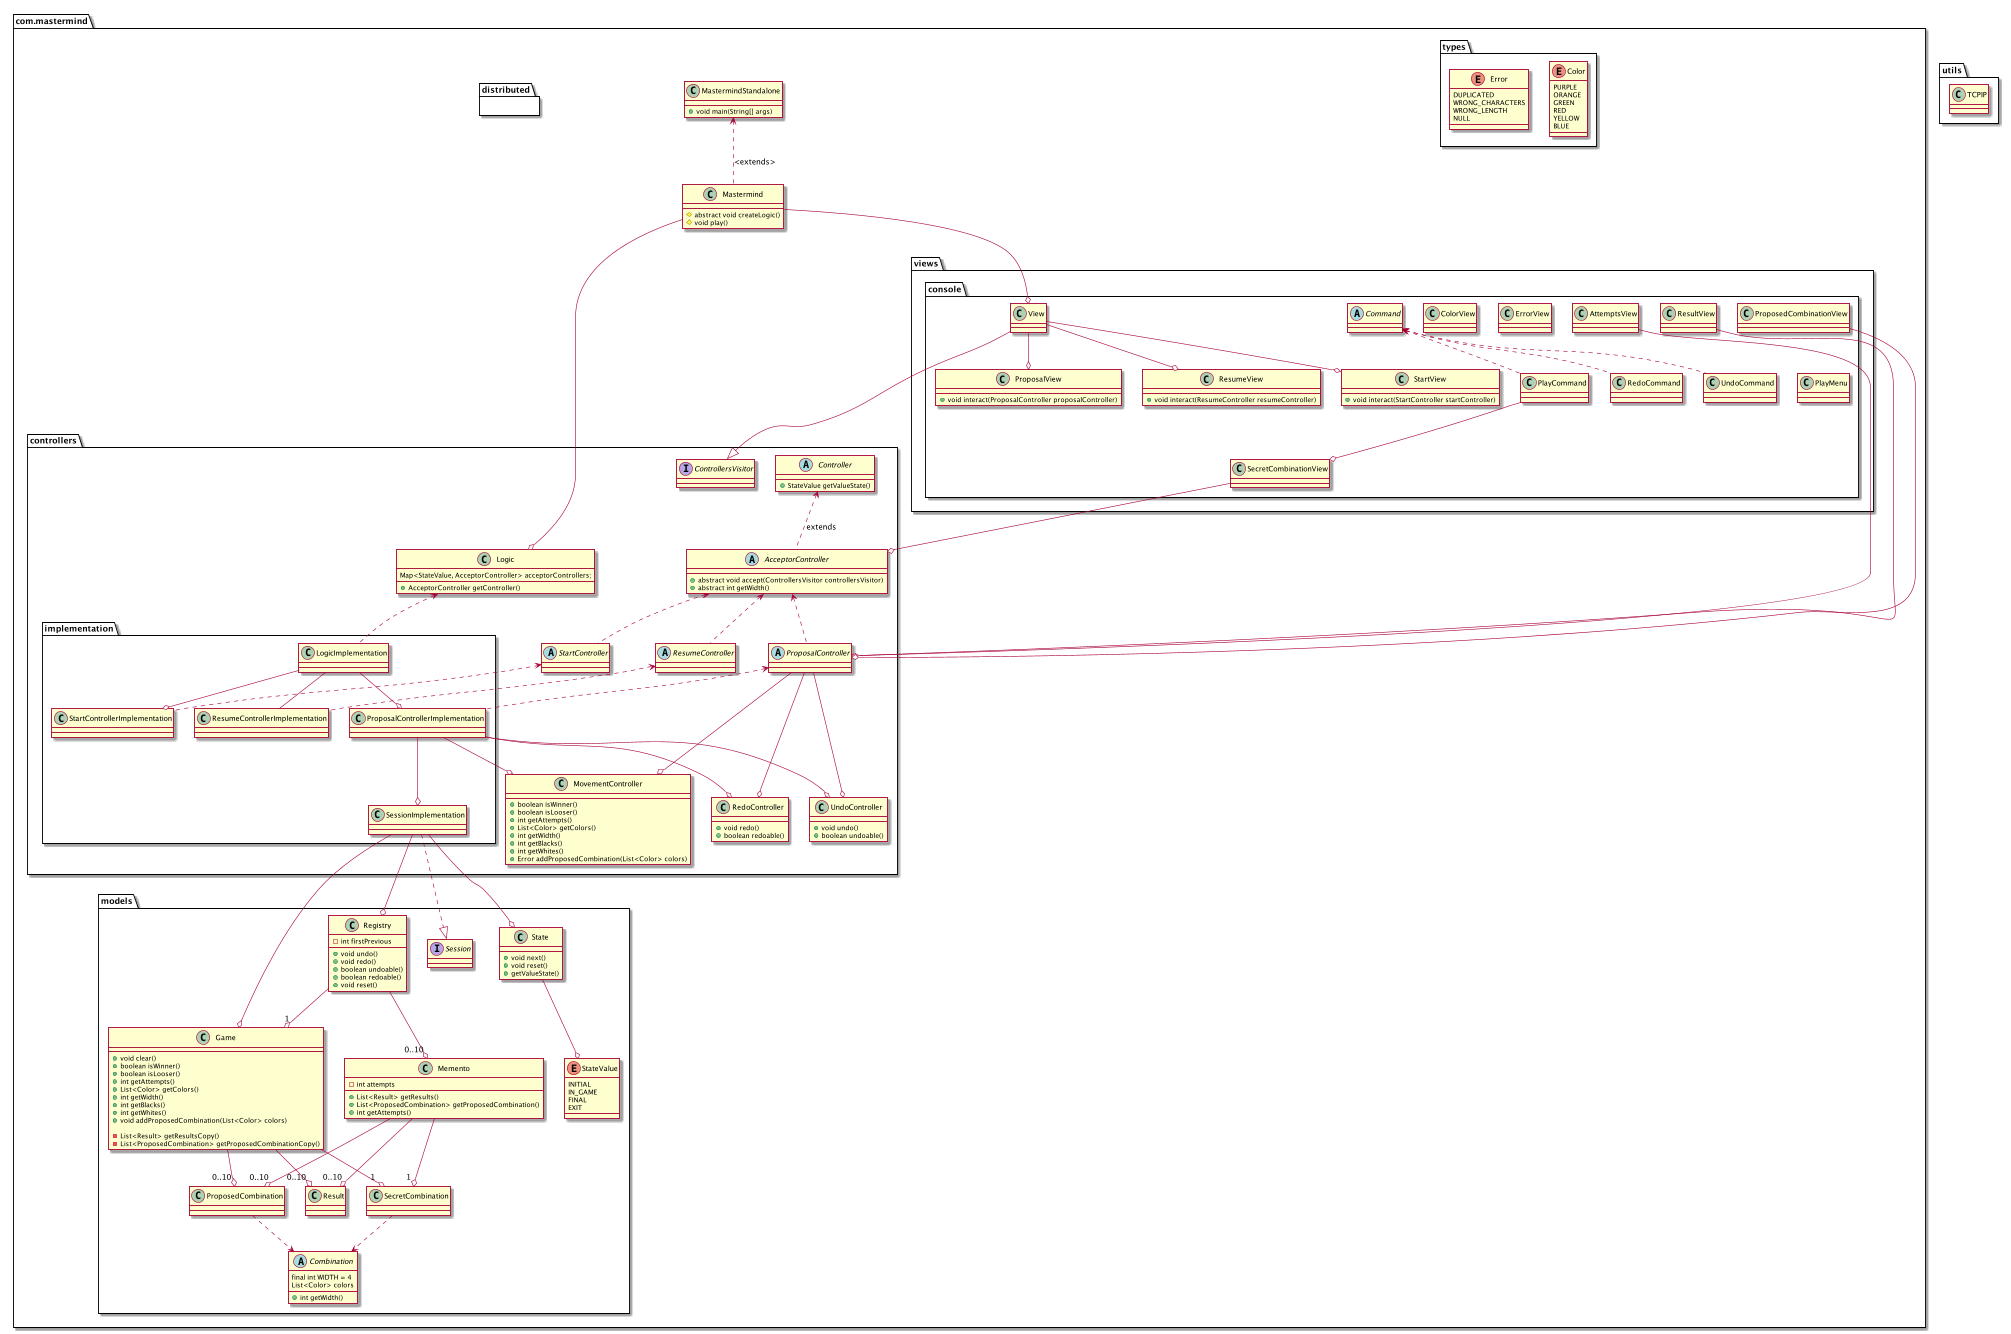

The diagram above was rendered by PlantUML. Its source (embedded in the PNG):
@startuml

package utils {
class TCPIP
}

package com.mastermind{
    package controllers {
        package implementation{
        class LogicImplementation
        class StartControllerImplementation
        class ProposalControllerImplementation
        class ResumeControllerImplementation
        class SessionImplementation
        }

        abstract class AcceptorController {
        + abstract void accept(ControllersVisitor controllersVisitor)
        + abstract int getWidth()
        }
        abstract class Controller {
        + StateValue getValueState()
        }
        interface ControllersVisitor
        class Logic {
        Map<StateValue, AcceptorController> acceptorControllers;
        + AcceptorController getController()
        }
        class MovementController {
        + boolean isWinner()
        + boolean isLooser()
        + int getAttempts()
        + List<Color> getColors()
        + int getWidth()
        + int getBlacks()
        + int getWhites()
        + Error addProposedCombination(List<Color> colors)
        }
        class RedoController {
        + void redo()
        + boolean redoable()
        }
        class UndoController {
        + void undo()
        + boolean undoable()
        }
        abstract class StartController
        abstract class ProposalController
        abstract class ResumeController

        AcceptorController .up.> Controller : extends
        ProposalController .up.> AcceptorController
        StartController .up.> AcceptorController
        ResumeController .up.> AcceptorController

        ProposalController --o UndoController
        ProposalController --o MovementController
        ProposalController --o RedoController

        LogicImplementation --o StartControllerImplementation
        LogicImplementation --o ProposalControllerImplementation
        LogicImplementation --O ResumeControllerImplementation

        ProposalControllerImplementation --o MovementController
        ProposalControllerImplementation --o UndoController
        ProposalControllerImplementation --o RedoController
        ProposalControllerImplementation --o SessionImplementation
        }
     LogicImplementation .up.> Logic
     StartControllerImplementation .up.> StartController
     ProposalControllerImplementation .up.> ProposalController
     ResumeControllerImplementation .up.> ResumeController
    package distributed{}
    package models{
    abstract class Combination {
    final int WIDTH = 4
    List<Color> colors

    + int getWidth()
    }
    class Game {
    + void clear()
    + boolean isWinner()
    + boolean isLooser()
    + int getAttempts()
    + List<Color> getColors()
    + int getWidth()
    + int getBlacks()
    + int getWhites()
    + void addProposedCombination(List<Color> colors)

    - List<Result> getResultsCopy()
    - List<ProposedCombination> getProposedCombinationCopy()

    }
    class Memento {
    - int attempts
    + List<Result> getResults()
    + List<ProposedCombination> getProposedCombination()
    + int getAttempts()
    }
    class ProposedCombination
    class Registry {
    - int firstPrevious
    + void undo()
    + void redo()
    + boolean undoable()
    + boolean redoable()
    + void reset()
    }
    class Result
    class SecretCombination
    interface Session
    class State {
    + void next()
    + void reset()
    + getValueState()
    }
    enum StateValue {
        INITIAL
        IN_GAME
        FINAL
        EXIT
    }

    Game --o "1 "SecretCombination
    Game --o "0..10" ProposedCombination
    Game --o "0..10"Result
    Memento --o "1 "SecretCombination
    Memento --o "0..10" ProposedCombination
    Memento --o "0..10"Result
    Registry --o "1" Game
    Registry --o "0..10"Memento
    SecretCombination ..> Combination
    ProposedCombination ..> Combination

    State --o StateValue
    }
    package types{
    enum Color {
    PURPLE
    ORANGE
    GREEN
    RED
    YELLOW
    BLUE
    }
    enum Error {
        DUPLICATED
        WRONG_CHARACTERS
        WRONG_LENGTH
        NULL
    }
    }
    package views{
        package console{
        class AttemptsView
        class ColorView
        abstract class Command
        class ErrorView
        class PlayCommand
        class PlayMenu
        class ProposalView {
        + void interact(ProposalController proposalController)
        }
        class ProposedCombinationView
        class RedoCommand
        class ResultView
        class ResumeView {
        + void interact(ResumeController resumeController)
        }
        class SecretCombinationView
        class StartView {
         + void interact(StartController startController)
        }
        class UndoCommand
        class View

        UndoCommand .up.> Command
        RedoCommand .up.> Command
        PlayCommand .up.> Command

        PlayCommand --o SecretCombinationView
        View --o StartView
        View --o ProposalView
        View --o ResumeView

        }
    }
AttemptsView --o ProposalController
ResultView --o ProposalController
ProposedCombinationView --o ProposalController
SecretCombinationView --o AcceptorController

class Mastermind {
# abstract void createLogic()
# void play()
}
class MastermindStandalone{
+ void main(String[] args)
}
SessionImplementation ..|> Session
SessionImplementation --o Registry
SessionImplementation --o Game
SessionImplementation --o State

View --|> ControllersVisitor

}


MastermindStandalone <.up. Mastermind: <extends>
Mastermind --o View
Mastermind --o Logic


@enduml